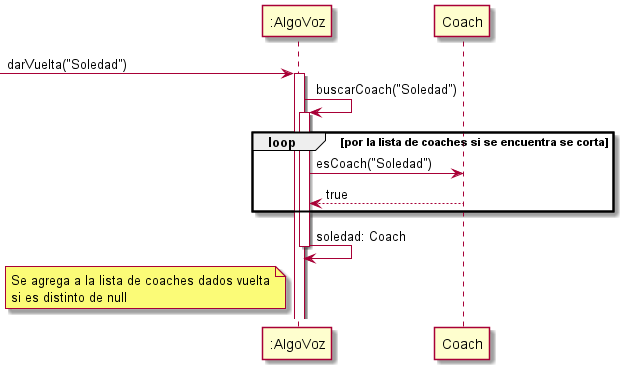

The diagram above was rendered by PlantUML. Its source (embedded in the PNG):
@startuml
participant AlgoVoz as ":AlgoVoz"


-> AlgoVoz++: darVuelta("Soledad")
AlgoVoz -> AlgoVoz++: buscarCoach("Soledad")
loop por la lista de coaches si se encuentra se corta
    AlgoVoz -> Coach: esCoach("Soledad")
    Coach --> AlgoVoz: true
end
AlgoVoz -> AlgoVoz--: soledad: Coach
note left AlgoVoz
 Se agrega a la lista de coaches dados vuelta
 si es distinto de null
end note

@enduml